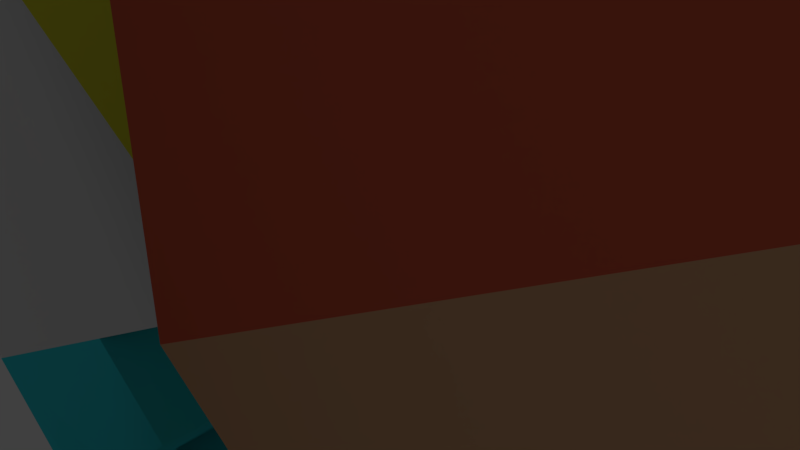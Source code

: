 # Source: tile_pool.blend  (saved by Blender 2.78.0; exported with 4.5.12 LTS)
import bpy
from mathutils import Matrix  # noqa: F401  (used for matrix-valued properties, if any)

bpy.ops.wm.read_factory_settings(use_empty=True)
scene = bpy.context.scene
scene.name = 'Scene'

# ---- collections
col_collection_1 = bpy.data.collections.new('Collection 1'); scene.collection.children.link(col_collection_1)

# ---- materials (node trees are filled in below, after node groups)
mat_tile_top01 = bpy.data.materials.new('tile_top01')
mat_tile_top01.alpha_threshold = 0.0
mat_tile_top01.use_transparent_shadow = False
mat_tile_top01.diffuse_color = (0.8, 0.4416, 0.2409, 1.0)
mat_tile_top01.roughness = 0.5
mat_tile_top02 = bpy.data.materials.new('tile_top02')
mat_tile_top02.alpha_threshold = 0.0
mat_tile_top02.use_transparent_shadow = False
mat_tile_top02.diffuse_color = (0.3226, 0.8, 0.1815, 1.0)
mat_tile_top02.roughness = 0.5
mat_tile_top03 = bpy.data.materials.new('tile_top03')
mat_tile_top03.alpha_threshold = 0.0
mat_tile_top03.use_transparent_shadow = False
mat_tile_top03.diffuse_color = (0.04694, 0.7108, 0.8, 1.0)
mat_tile_top03.roughness = 0.5
mat_tile_top04 = bpy.data.materials.new('tile_top04')
mat_tile_top04.alpha_threshold = 0.0
mat_tile_top04.use_transparent_shadow = False
mat_tile_top04.roughness = 0.5
mat_tile_top05 = bpy.data.materials.new('tile_top05')
mat_tile_top05.alpha_threshold = 0.0
mat_tile_top05.use_transparent_shadow = False
mat_tile_top05.diffuse_color = (0.8, 0.7633, 0.04656, 1.0)
mat_tile_top05.roughness = 0.5
mat_tile_top06 = bpy.data.materials.new('tile_top06')
mat_tile_top06.alpha_threshold = 0.0
mat_tile_top06.use_transparent_shadow = False
mat_tile_top06.diffuse_color = (0.8, 0.1391, 0.07538, 1.0)
mat_tile_top06.roughness = 0.5

# ---- material node trees

# ---- world
world_world = bpy.data.worlds.new('World'); scene.world = world_world
world_world.color = (0.05088, 0.05088, 0.05088)
world_world.use_sun_shadow = False
world_world.sun_shadow_jitter_overblur = 0.0
world_world.cycles.sampling_method = 'MANUAL'

# ---- cameras
cam_camera = bpy.data.cameras.new('Camera')
cam_camera.clip_end = 100.0
cam_camera.lens = 35.0
cam_camera.sensor_width = 32.0
cam_camera.sensor_height = 18.0
cam_camera.ortho_scale = 7.314
cam_camera.dof.focus_distance = 0.0
cam_camera.dof.aperture_fstop = 128.0

# ---- lights
light_lamp = bpy.data.lights.new('Lamp', 'POINT')
light_lamp.transmission_factor = 0.0
light_lamp.cutoff_distance = 30.0
light_lamp.energy = 100.0
light_lamp.shadow_buffer_clip_start = 1.001
light_lamp.shadow_soft_size = 0.1
light_lamp.shadow_maximum_resolution = 0.006
light_lamp.use_absolute_resolution = True

# ---- meshes
me_object_000 = bpy.data.meshes.new('Object.000')
me_object_000.from_pydata([(0.0, -5.049e-07, 11.55), (-10.0, 2.524e-07, -5.775), (-10.0, -2.524e-07, 5.775), (-10.0, -2.0, 5.775), (0.0, -2.0, 11.55), (10.0, -2.524e-07, 5.775), (10.0, 2.524e-07, -5.775), (10.0, -2.0, -5.775), (0.0, 5.049e-07, -11.55), (0.0, -2.0, -11.55), (-10.0, -2.0, -5.775), (10.0, -2.0, 5.775), (0.0, -2.0, -8.742e-08), (0.0, -2.0, -10.3), (5.07, -2.0, -8.623), (8.877, -2.0, -5.125), (0.0, -2.0, -8.896), (-4.256, -2.0, -2.457), (-2.091, -2.0, -8.784), (-2.134, -2.0, -7.634), (-4.25, -2.0, -7.6), (-4.252, -2.0, -5.761), (-4.253, -2.0, -5.289), (-2.554, -2.0, -3.559), (5.043, -2.0, -2.911), (-1.823e-08, -1.0, -2.908), (-1.823e-08, -1.0, 2.278e-08), (5.043, -1.0, -2.911), (5.07, -1.0, -8.623), (-1.823e-08, -1.0, -10.3), (-1.823e-08, -1.0, -8.896), (-2.091, -1.0, -8.784), (-2.134, -1.0, -7.634), (-4.25, -1.0, -7.6), (-4.252, -1.0, -5.761), (-1.823e-08, -1.0, -8.575), (-1.823e-08, -1.0, -5.213), (-2.208, -1.0, -5.266), (-4.253, -1.0, -5.289), (5.054, -1.0, -5.252), (2.258, -1.0, -6.731), (-2.223e-08, 1.271e-07, -2.908), (-2.223e-08, -1.264e-14, 2.891e-07), (5.043, 1.273e-07, -2.911), (8.877, 2.24e-07, -5.125), (5.07, 3.769e-07, -8.623), (-4.256, 1.074e-07, -2.457), (-2.208, 2.138e-06, -5.266), (-2.223e-08, 2.278e-07, -5.213), (-2.554, 1.556e-07, -3.559), (-4.253, 2.312e-07, -5.289), (5.054, 2.296e-07, -5.252), (10.0, -3.0, -5.775), (10.0, -3.0, 5.775), (0.0, -3.0, -1.311e-07), (8.877, -3.0, -5.125), (0.0, -3.0, 11.55), (5.043, -3.0, -2.911), (-1.823e-08, -1.435, -8.575), (-1.823e-08, -1.435, -5.213), (2.258, -1.435, -6.731), (-2.223e-08, -0.2515, -5.213), (-2.223e-08, -0.2515, -2.908), (5.043, -0.2515, -2.911)], [], [(3, 0, 2), (0, 3, 4), (4, 5, 0), (5, 7, 6), (7, 8, 6), (8, 7, 14, 9), (9, 1, 8), (1, 9, 10), (3, 1, 10), (9, 13, 16, 18, 19, 20, 21, 10), (4, 12, 54, 56), (24, 15, 55, 57), (7, 5, 11), (5, 4, 11), (1, 3, 2), (7, 15, 14), (12, 4, 3), (10, 17, 12, 3), (14, 13, 9), (22, 21, 34, 38), (17, 22, 23), (10, 21, 22, 17), (20, 19, 32, 33), (24, 12, 26, 27), (19, 18, 31, 32), (18, 16, 30, 31), (16, 13, 29, 30), (13, 14, 28, 29), (21, 20, 33, 34), (29, 28, 35, 30), (36, 37, 32, 31, 30, 35), (37, 38, 34, 33, 32), (15, 44, 45, 28, 14), (35, 40, 60, 58), (37, 36, 48, 47), (39, 28, 45, 51), (36, 40, 28, 39), (40, 35, 28), (25, 27, 26), (15, 24, 27, 43, 44), (48, 41, 42, 46, 49), (49, 50, 47, 48), (43, 51, 45, 44), (48, 43, 63, 61), (43, 48, 51), (36, 39, 51, 48), (25, 26, 42, 41), (27, 25, 41, 43), (38, 37, 47, 50), (23, 49, 46, 17), (23, 22, 38, 50, 49), (17, 46, 42, 26, 12), (52, 53, 54, 57, 55), (54, 53, 56), (15, 7, 52, 55), (7, 11, 53, 52), (12, 24, 57, 54), (11, 4, 56, 53), (58, 60, 59), (40, 36, 59, 60), (36, 35, 58, 59), (61, 63, 62), (43, 41, 62, 63), (41, 48, 61, 62)])
me_object_000.polygons.foreach_set('use_smooth', [True] * 64)
me_object_000.polygons.foreach_set('material_index', [4, 4, 5, 0, 1, 1, 2, 2, 3, 2, 5, 0, 0, 5, 3, 1, 4, 3, 1, 2, 2, 2, 2, 0, 2, 2, 2, 1, 2, 1, 2, 2, 1, 1, 2, 1, 1, 1, 1, 0, 2, 2, 1, 1, 1, 1, 1, 1, 2, 2, 2, 3, 0, 5, 0, 0, 0, 5, 1, 1, 2, 1, 1, 2])
_k = set([(0, 4), (1, 3), (1, 10), (2, 3), (3, 4), (3, 10), (4, 11), (5, 7), (5, 11), (6, 7), (7, 11), (7, 14), (8, 9), (9, 10), (9, 14), (52, 53), (53, 56)])
me_object_000.attributes.new('sharp_edge', 'BOOLEAN', 'EDGE').data.foreach_set('value', [ (min(e.vertices), max(e.vertices)) in _k for e in me_object_000.edges])
me_object_000.materials.append(mat_tile_top01)
me_object_000.materials.append(mat_tile_top02)
me_object_000.materials.append(mat_tile_top03)
me_object_000.materials.append(mat_tile_top04)
me_object_000.materials.append(mat_tile_top05)
me_object_000.materials.append(mat_tile_top06)
me_object_000.use_remesh_preserve_volume = False
me_object_000.use_remesh_preserve_attributes = False
me_object_000.use_mirror_vertex_groups = False
me_object_000.update()
me_object_000.normals_split_custom_set([tuple(v) for v in zip(*[iter([-0.5, 0.0, 0.866, -0.5, 0.0, 0.866, -0.5, 0.0, 0.866, -0.5, 0.0, 0.866, -0.5, 0.0, 0.866, -0.5, 0.0, 0.866, 0.5, 0.0, 0.866, 0.5, 0.0, 0.866, 0.5, 0.0, 0.866, 1.0, 0.0, 0.0, 1.0, 0.0, 0.0, 1.0, 0.0, 0.0, 0.5, -2.253e-08, -0.866, 0.5, -1.839e-07, -0.866, 0.5, 0.0, -0.866, 0.5, -1.839e-07, -0.866, 0.5, -2.253e-08, -0.866, 0.5, -2.064e-07, -0.866, 0.5, -2.064e-07, -0.866, -0.5, 0.0, -0.866, -0.5, 0.0, -0.866, -0.5, 0.0, -0.866, -0.5, 0.0, -0.866, -0.5, 0.0, -0.866, -0.5, 0.0, -0.866, -1.0, 0.0, 0.0, -1.0, 0.0, 0.0, -1.0, 0.0, 0.0, 1.829e-08, -1.0, 0.0, 0.2009, -0.9392, 0.2783, 0.5912, -0.5802, 0.5602, 0.5796, -0.5823, 0.5701, 0.5697, -0.5802, 0.5821, 0.5812, -0.5782, 0.5726, 0.7071, -0.7071, 0.000766, 1.63e-08, -1.0, -1.649e-08, -0.416, -0.5547, 0.7206, -0.4569, -0.4061, -0.7914, -0.6862, -0.61, -0.3962, -0.416, -0.5547, 0.7206, -0.5, 1.153e-07, -0.866, -0.7015, -0.3847, -0.6, -0.3536, -0.7071, -0.6124, -0.3536, -0.7071, -0.6124, 1.0, 0.0, 0.0, 1.0, 0.0, 0.0, 1.0, 0.0, 0.0, 0.5, 0.0, 0.866, 0.5, 0.0, 0.866, 0.5, 0.0, 0.866, -1.0, 0.0, 0.0, -1.0, 0.0, 0.0, -1.0, 0.0, 0.0, 0.416, -0.5547, -0.7206, -0.7015, -0.3847, -0.6, -0.5022, -0.1364, 0.8539, -0.4569, -0.4061, -0.7914, -0.416, -0.5547, 0.7206, 4.439e-10, -1.0, -6.604e-08, 1.63e-08, -1.0, -1.649e-08, 0.3014, -0.9535, -0.007677, -0.4569, -0.4061, -0.7914, 4.439e-10, -1.0, -6.604e-08, -0.5022, -0.1364, 0.8539, 0.2009, -0.9392, 0.2783, 1.829e-08, -1.0, 0.0, 0.5516, -0.8032, -0.2252, 0.7071, -0.7071, 0.000766, 0.7071, -0.7071, 0.000766, 0.9125, -0.3801, -0.1512, 0.3014, -0.9535, -0.007677, 0.5516, -0.8032, -0.2252, 0.8184, -0.5675, 0.09033, 1.63e-08, -1.0, -1.649e-08, 0.7071, -0.7071, 0.000766, 0.5516, -0.8032, -0.2252, 0.3014, -0.9535, -0.007677, 0.5812, -0.5782, 0.5726, 0.5697, -0.5802, 0.5821, 0.3075, -0.8982, 0.3141, 0.5812, -0.5782, 0.5726, -0.5, 1.153e-07, -0.866, -0.4569, -0.4061, -0.7914, -0.1833, -0.2443, -0.9522, -0.3835, -0.08508, -0.9196, 0.5697, -0.5802, 0.5821, 0.5796, -0.5823, 0.5701, 0.5796, -0.5823, 0.5701, 0.3075, -0.8982, 0.3141, 0.5796, -0.5823, 0.5701, 0.5912, -0.5802, 0.5602, 0.3192, -0.8982, 0.3024, 0.5796, -0.5823, 0.5701, 0.5912, -0.5802, 0.5602, 0.2009, -0.9392, 0.2783, 0.4841, -0.5624, 0.6704, 0.3192, -0.8982, 0.3024, 0.2009, -0.9392, 0.2783, -0.5022, -0.1364, 0.8539, -0.2395, -0.4306, 0.8702, 0.4841, -0.5624, 0.6704, 0.7071, -0.7071, 0.000766, 0.5812, -0.5782, 0.5726, 0.5812, -0.5782, 0.5726, 0.7071, -0.7071, 0.000766, 0.4841, -0.5624, 0.6704, -0.2395, -0.4306, 0.8702, -0.1038, -0.9702, -0.2187, 0.3192, -0.8982, 0.3024, -0.1446, -0.4278, 0.8922, -0.01248, -0.7086, 0.7055, 0.3075, -0.8982, 0.3141, 0.5796, -0.5823, 0.5701, 0.3192, -0.8982, 0.3024, -0.1038, -0.9702, -0.2187, -0.01248, -0.7086, 0.7055, 0.9125, -0.3801, -0.1512, 0.7071, -0.7071, 0.000766, 0.5812, -0.5782, 0.5726, 0.3075, -0.8982, 0.3141, -0.7015, -0.3847, -0.6, -0.8215, -0.563, -0.09055, 0.3345, -0.5482, 0.7666, -0.2395, -0.4306, 0.8702, -0.5022, -0.1364, 0.8539, -0.1038, -0.9702, -0.2187, 0.3499, -0.9367, 0.01619, 0.8253, -0.5634, 0.03819, -0.3582, -0.5497, -0.7547, -0.01248, -0.7086, 0.7055, -0.1446, -0.4278, 0.8922, -0.3351, -0.7204, 0.6072, -0.01254, -0.7056, 0.7085, 0.5779, -0.578, 0.5762, -0.2395, -0.4306, 0.8702, 0.3345, -0.5482, 0.7666, 0.3041, -0.9031, 0.3032, -0.1446, -0.4278, 0.8922, 0.3499, -0.9367, 0.01619, -0.2395, -0.4306, 0.8702, 0.5779, -0.578, 0.5762, 0.3499, -0.9367, 0.01619, -0.1038, -0.9702, -0.2187, -0.2395, -0.4306, 0.8702, -0.5775, -0.5774, -0.5771, -0.3835, -0.08508, -0.9196, -0.1833, -0.2443, -0.9522, -0.7015, -0.3847, -0.6, -0.5, 1.153e-07, -0.866, -0.3835, -0.08508, -0.9196, -0.03756, -0.6171, -0.786, -0.8215, -0.563, -0.09055, -0.3351, -0.7204, 0.6072, -0.7071, -0.7071, -5.399e-17, -0.416, -0.5547, -0.7206, 0.8306, -0.5565, -0.02116, 0.3725, -0.9271, 0.04112, 0.3725, -0.9271, 0.04112, 0.7702, -0.5469, 0.3281, -0.01254, -0.7056, 0.7085, -0.3351, -0.7204, 0.6072, -0.03756, -0.6171, -0.786, 0.3041, -0.9031, 0.3032, 0.3345, -0.5482, 0.7666, -0.8215, -0.563, -0.09055, -0.3351, -0.7204, 0.6072, -0.03756, -0.6171, -0.786, 0.8226, -0.5399, 0.1785, -0.4487, -0.5581, -0.698, -0.03756, -0.6171, -0.786, -0.3351, -0.7204, 0.6072, 0.3041, -0.9031, 0.3032, -0.1446, -0.4278, 0.8922, 0.5779, -0.578, 0.5762, 0.3041, -0.9031, 0.3032, -0.3351, -0.7204, 0.6072, -0.5775, -0.5774, -0.5771, -0.1833, -0.2443, -0.9522, -0.416, -0.5547, -0.7206, -0.7071, -0.7071, -5.399e-17, -0.3835, -0.08508, -0.9196, -0.5775, -0.5774, -0.5771, -0.7071, -0.7071, -5.399e-17, -0.03756, -0.6171, -0.786, 0.9125, -0.3801, -0.1512, -0.01248, -0.7086, 0.7055, -0.01254, -0.7056, 0.7085, 0.7702, -0.5469, 0.3281, 0.8184, -0.5675, 0.09033, 0.3725, -0.9271, 0.04112, 0.8306, -0.5565, -0.02116, 0.3014, -0.9535, -0.007677, 0.8184, -0.5675, 0.09033, 0.5516, -0.8032, -0.2252, 0.9125, -0.3801, -0.1512, 0.7702, -0.5469, 0.3281, 0.3725, -0.9271, 0.04112, 0.3014, -0.9535, -0.007677, 0.8306, -0.5565, -0.02116, -0.416, -0.5547, -0.7206, -0.1833, -0.2443, -0.9522, -0.4569, -0.4061, -0.7914, 0.416, -0.5547, -0.7206, -2.955e-09, -1.0, -4.953e-08, -0.6862, -0.61, -0.3962, -0.3536, -0.7071, -0.6124, -0.3536, -0.7071, -0.6124, -0.6862, -0.61, -0.3962, -2.955e-09, -1.0, -4.953e-08, -0.416, -0.5547, 0.7206, -0.7015, -0.3847, -0.6, 0.416, -0.5547, -0.7206, 0.416, -0.5547, -0.7206, -0.3536, -0.7071, -0.6124, 0.416, -0.5547, -0.7206, 0.866, 0.0, 0.5, 0.866, 0.0, 0.5, 0.416, -0.5547, -0.7206, -0.4569, -0.4061, -0.7914, -0.5, 1.153e-07, -0.866, -0.3536, -0.7071, -0.6124, -0.6862, -0.61, -0.3962, 0.866, 0.0, 0.5, -0.416, -0.5547, 0.7206, -0.416, -0.5547, 0.7206, 0.866, 0.0, 0.5, -0.3582, -0.5497, -0.7547, 0.8253, -0.5634, 0.03819, -0.3918, -0.5524, 0.7357, 0.3499, -0.9367, 0.01619, -0.1446, -0.4278, 0.8922, -0.3918, -0.5524, 0.7357, 0.8253, -0.5634, 0.03819, -0.1446, -0.4278, 0.8922, -0.1038, -0.9702, -0.2187, -0.3582, -0.5497, -0.7547, -0.3918, -0.5524, 0.7357, -0.4487, -0.5581, -0.698, 0.8226, -0.5399, 0.1785, -0.5772, -0.5773, 0.5776, -0.03756, -0.6171, -0.786, -0.7071, -0.7071, -5.399e-17, -0.5772, -0.5773, 0.5776, 0.8226, -0.5399, 0.1785, -0.7071, -0.7071, -5.399e-17, -0.3351, -0.7204, 0.6072, -0.4487, -0.5581, -0.698, -0.5772, -0.5773, 0.5776])] * 3)])

# ---- objects
ob_tile_pool = bpy.data.objects.new('tile_pool', me_object_000)
ob_lamp = bpy.data.objects.new('Lamp', light_lamp)
ob_camera = bpy.data.objects.new('Camera', cam_camera)

# ---- transforms, parenting, visibility, modifiers, constraints
ob_tile_pool.location = (0.0, 0.0, 0.0)
ob_tile_pool.color = (0.8, 0.8, 0.8, 1.0)
ob_tile_pool.lineart.crease_threshold = 0.0
ob_lamp.location = (4.076, 1.005, 5.904)
ob_lamp.rotation_euler = (0.6503, 0.05522, 1.866)
ob_lamp.lock_rotations_4d = False
ob_lamp.empty_display_type = 'ARROWS'
ob_lamp.color = (0.0, 0.0, 0.0, 0.0)
ob_lamp.lineart.crease_threshold = 0.0
ob_camera.location = (7.481, -6.508, 5.344)
ob_camera.rotation_euler = (1.109, 0.0, 0.8149)
ob_camera.lock_rotations_4d = False
ob_camera.empty_display_type = 'ARROWS'
ob_camera.color = (0.0, 0.0, 0.0, 0.0)
ob_camera.display_type = 'WIRE'
ob_camera.lineart.crease_threshold = 0.0

# ---- collection membership
col_collection_1.objects.link(ob_tile_pool)
col_collection_1.objects.link(ob_lamp)
col_collection_1.objects.link(ob_camera)

# ---- scene / render settings (as saved in the file)
scene.camera = ob_camera
scene.frame_start = 1; scene.frame_end = 250; scene.frame_set(1)
scene.render.engine = 'BLENDER_EEVEE_NEXT'
scene.render.resolution_percentage = 50
scene.render.dither_intensity = 0.0
scene.cycles.use_denoising = False
scene.cycles.samples = 128
scene.cycles.sampling_pattern = 'TABULATED_SOBOL'
scene.cycles.light_sampling_threshold = 0.0
scene.cycles.use_adaptive_sampling = False
scene.cycles.use_light_tree = False
scene.cycles.blur_glossy = 0.0
scene.cycles.sample_clamp_indirect = 0.0
scene.view_settings.view_transform = 'Standard'
bpy.context.view_layer.update()

